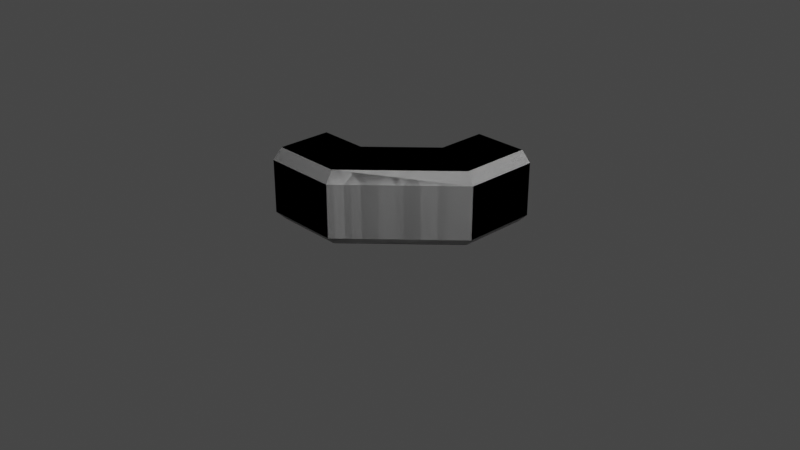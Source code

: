 # Source: M3X_LHub.blend  (saved by Blender 3.1.7; exported with 4.5.12 LTS)
import bpy
from mathutils import Matrix  # noqa: F401  (used for matrix-valued properties, if any)

bpy.ops.wm.read_factory_settings(use_empty=True)
scene = bpy.context.scene
scene.name = 'Scene'

# ---- collections
col_collection = bpy.data.collections.new('Collection'); scene.collection.children.link(col_collection)

# ---- materials (node trees are filled in below, after node groups)
mat_material_001 = bpy.data.materials.new('Material.001')
mat_material_001.use_transparent_shadow = False

# ---- node groups
ng_color4 = bpy.data.node_groups.new('Color4', 'ShaderNodeTree')
_s = ng_color4.interface.new_socket(name='Color', in_out='OUTPUT', socket_type='NodeSocketColor')
_s = ng_color4.interface.new_socket(name='Alpha', in_out='OUTPUT', socket_type='NodeSocketFloat')
_s = ng_color4.interface.new_socket(name='Color', in_out='INPUT', socket_type='NodeSocketColor')
_s = ng_color4.interface.new_socket(name='Alpha', in_out='INPUT', socket_type='NodeSocketFloat')
_s.min_value = 1.0
_N = ng_color4.nodes; _L = ng_color4.links
n0 = _N.new('NodeGroupInput'); n0.name = 'Group Input'; n0.location = (-403, 18)
n1 = _N.new('NodeGroupOutput'); n1.name = 'Group Output'; n1.location = (154, 24)
_L.new(n0.outputs[1], n1.inputs[1])
_L.new(n0.outputs[0], n1.inputs[0])
n1.is_active_output = True
ng_maincolor = bpy.data.node_groups.new('MainColor', 'ShaderNodeTree')
_s = ng_maincolor.interface.new_socket(name='Color', in_out='OUTPUT', socket_type='NodeSocketColor')
_s = ng_maincolor.interface.new_socket(name='Alpha', in_out='OUTPUT', socket_type='NodeSocketFloat')
_s = ng_maincolor.interface.new_socket(name='VColor', in_out='INPUT', socket_type='NodeSocketColor')
_s = ng_maincolor.interface.new_socket(name='VAlpha', in_out='INPUT', socket_type='NodeSocketFloat')
_s.min_value = 1e+04
_s = ng_maincolor.interface.new_socket(name='CColor', in_out='INPUT', socket_type='NodeSocketColor')
_s = ng_maincolor.interface.new_socket(name='CAlpha', in_out='INPUT', socket_type='NodeSocketFloat')
_s.min_value = 1.0
_s = ng_maincolor.interface.new_socket(name='TColor', in_out='INPUT', socket_type='NodeSocketColor')
_s = ng_maincolor.interface.new_socket(name='TAlpha', in_out='INPUT', socket_type='NodeSocketFloat')
_s.min_value = 1.0
_N = ng_maincolor.nodes; _L = ng_maincolor.links
n0 = _N.new('NodeGroupInput'); n0.name = 'Group Input'; n0.location = (-284, 35)
n1 = _N.new('NodeGroupOutput'); n1.name = 'Group Output'; n1.location = (332, -19)
n2 = _N.new('ShaderNodeMix'); n2.name = 'VC*CC*TC'; n2.location = (127, -33)
n2.label = 'VC*CC*TC'
n2.hide = True
n2.data_type = 'RGBA'
n2.blend_type = 'MULTIPLY'
n2.inputs[0].default_value = 1.0
n3 = _N.new('ShaderNodeMix'); n3.name = 'VC*CC'; n3.location = (-44, 33)
n3.label = 'VC*CC'
n3.hide = True
n3.data_type = 'RGBA'
n3.blend_type = 'MULTIPLY'
n3.inputs[0].default_value = 1.0
n4 = _N.new('ShaderNodeMath'); n4.name = 'VA*CA'; n4.location = (-59, -19)
n4.label = 'VA*CA'
n4.hide = True
n4.operation = 'MULTIPLY'
n4.inputs[2].default_value = 0.0
n5 = _N.new('ShaderNodeMath'); n5.name = 'VA*CA*TA'; n5.location = (130, -79)
n5.label = 'VA*CA*TA'
n5.hide = True
n5.operation = 'MULTIPLY'
n5.inputs[2].default_value = 0.0
_L.new(n0.outputs[2], n3.inputs[7])
_L.new(n0.outputs[4], n2.inputs[7])
_L.new(n2.outputs[2], n1.inputs[0])
_L.new(n3.outputs[2], n2.inputs[6])
_L.new(n0.outputs[0], n3.inputs[6])
_L.new(n0.outputs[1], n4.inputs[0])
_L.new(n0.outputs[3], n4.inputs[1])
_L.new(n4.outputs[0], n5.inputs[0])
_L.new(n0.outputs[5], n5.inputs[1])
_L.new(n5.outputs[0], n1.inputs[1])
n1.is_active_output = True
ng_dxtnormal = bpy.data.node_groups.new('dxtNormal', 'ShaderNodeTree')
_s = ng_dxtnormal.interface.new_socket(name='Color', in_out='OUTPUT', socket_type='NodeSocketColor')
_s = ng_dxtnormal.interface.new_socket(name='RGB', in_out='INPUT', socket_type='NodeSocketColor')
_s = ng_dxtnormal.interface.new_socket(name='Alpha', in_out='INPUT', socket_type='NodeSocketFloat')
_s.min_value = 1e+04
_N = ng_dxtnormal.nodes; _L = ng_dxtnormal.links
n0 = _N.new('NodeReroute'); n0.name = 'Reroute'; n0.location = (396, 44)
n0.width = 100
n0.socket_idname = 'NodeSocketFloat'
n1 = _N.new('NodeReroute'); n1.name = 'Reroute.002'; n1.location = (378, 56)
n1.width = 100
n1.socket_idname = 'NodeSocketFloat'
n2 = _N.new('NodeReroute'); n2.name = 'Reroute.001'; n2.location = (376, 13)
n2.width = 100
n2.socket_idname = 'NodeSocketFloat'
n3 = _N.new('NodeGroupInput'); n3.name = 'dxtNormalInput'; n3.location = (36, 79)
n3.label = 'dxtNormalInput'
n4 = _N.new('NodeGroupOutput'); n4.name = 'dxtNormalOutput'; n4.location = (1779, 73)
n4.label = 'dxtNormalOutput'
n5 = _N.new('ShaderNodeSeparateColor'); n5.name = 'dxtNormal.separateRGB'; n5.location = (215, 54)
n5.label = 'separateRGB'
n5.width = 125
n5.hide = True
n6 = _N.new('ShaderNodeVectorMath'); n6.name = 'mul2'; n6.location = (611, 34)
n6.label = '*2'
n6.hide = True
n6.operation = 'SCALE'
n6.inputs[3].default_value = 2.0
n7 = _N.new('ShaderNodeCombineXYZ'); n7.name = 'Combine XYZ'; n7.location = (446, 34)
n7.hide = True
n8 = _N.new('ShaderNodeVectorMath'); n8.name = 'xy_dot_xy'; n8.location = (941, 34)
n8.label = 'xy . xy'
n8.hide = True
n8.operation = 'DOT_PRODUCT'
n9 = _N.new('ShaderNodeMath'); n9.name = 'subXY'; n9.location = (1106, 34)
n9.label = 'Z^2'
n9.hide = True
n9.operation = 'SUBTRACT'
n9.use_clamp = True
n9.inputs[0].default_value = 1.0
n9.inputs[2].default_value = 0.0
n10 = _N.new('ShaderNodeMath'); n10.name = 'sqrtZ2'; n10.location = (1271, 34)
n10.label = 'Z = sqrt(1-X^2-Y^2)'
n10.hide = True
n10.operation = 'SQRT'
n10.inputs[2].default_value = 0.0
n11 = _N.new('ShaderNodeCombineColor'); n11.name = 'Combine RGB'; n11.location = (1593, 53)
n11.hide = True
n12 = _N.new('ShaderNodeMath'); n12.name = 'zToBlue'; n12.location = (1436, 34)
n12.label = 'Z to Blue'
n12.hide = True
n12.operation = 'MULTIPLY_ADD'
n13 = _N.new('ShaderNodeVectorMath'); n13.name = 'sub1'; n13.location = (776, 34)
n13.label = '-1'
n13.hide = True
n13.operation = 'SUBTRACT'
n13.inputs[1].default_value = (1.0, 1.0, 0.0)
_L.new(n3.outputs[0], n5.inputs[0])
_L.new(n5.outputs[1], n0.inputs[0])
_L.new(n3.outputs[1], n2.inputs[0])
_L.new(n2.outputs[0], n1.inputs[0])
_L.new(n1.outputs[0], n11.inputs[0])
_L.new(n11.outputs[0], n4.inputs[0])
_L.new(n7.outputs[0], n6.inputs[0])
_L.new(n6.outputs[0], n13.inputs[0])
_L.new(n9.outputs[0], n10.inputs[0])
_L.new(n10.outputs[0], n12.inputs[0])
_L.new(n12.outputs[0], n11.inputs[2])
_L.new(n0.outputs[0], n7.inputs[1])
_L.new(n2.outputs[0], n7.inputs[0])
_L.new(n0.outputs[0], n11.inputs[1])
_L.new(n13.outputs[0], n8.inputs[0])
_L.new(n13.outputs[0], n8.inputs[1])
_L.new(n8.outputs[1], n9.inputs[1])
n4.is_active_output = True
ng_standardshader = bpy.data.node_groups.new('StandardShader', 'ShaderNodeTree')
_s = ng_standardshader.interface.new_socket(name='BSDF', in_out='OUTPUT', socket_type='NodeSocketShader')
_s = ng_standardshader.interface.new_socket(name='BaseColor', in_out='INPUT', socket_type='NodeSocketColor')
_s = ng_standardshader.interface.new_socket(name='Shininess', in_out='INPUT', socket_type='NodeSocketFloat')
_s.min_value = 1e+04
_s = ng_standardshader.interface.new_socket(name='Gloss', in_out='INPUT', socket_type='NodeSocketFloat')
_s.min_value = 1e+04
_s = ng_standardshader.interface.new_socket(name='Emission', in_out='INPUT', socket_type='NodeSocketColor')
_s = ng_standardshader.interface.new_socket(name='Emission Strength', in_out='INPUT', socket_type='NodeSocketFloat')
_s.min_value = 1e+06
_s = ng_standardshader.interface.new_socket(name='Alpha', in_out='INPUT', socket_type='NodeSocketFloat')
_s.min_value = 1.0
_s = ng_standardshader.interface.new_socket(name='NormalColor', in_out='INPUT', socket_type='NodeSocketColor')
_N = ng_standardshader.nodes; _L = ng_standardshader.links
n0 = _N.new('NodeGroupOutput'); n0.name = 'Group Output'; n0.location = (555, 248)
n1 = _N.new('NodeGroupInput'); n1.name = 'Group Input'; n1.location = (-444, 74)
n2 = _N.new('ShaderNodeNormalMap'); n2.name = 'Normal Map'; n2.location = (-96, -256)
n2.hide = True
n3 = _N.new('ShaderNodeMath'); n3.name = 'Roughness'; n3.location = (-4, -2)
n3.label = 'Roughness'
n3.hide = True
n3.operation = 'SQRT'
n3.inputs[2].default_value = 0.0
n4 = _N.new('ShaderNodeMath'); n4.name = 'SpecularConv'; n4.location = (-120, 39)
n4.label = 'SpecularConv'
n4.hide = True
n4.operation = 'SQRT'
n4.inputs[2].default_value = 0.0
n5 = _N.new('ShaderNodeMath'); n5.name = 'Gloss2Rough'; n5.location = (-176, -1)
n5.label = 'Gloss2Rough'
n5.hide = True
n5.operation = 'SUBTRACT'
n5.inputs[0].default_value = 1.0
n5.inputs[2].default_value = 0.0
n6 = _N.new('ShaderNodeBsdfPrincipled'); n6.name = 'Principled BSDF'; n6.location = (226, 256)
n6.distribution = 'GGX'
n6.subsurface_method = 'BURLEY'
n6.inputs[3].default_value = 1.45
_L.new(n6.outputs[0], n0.inputs[0])
_L.new(n4.outputs[0], n6.inputs[13])
_L.new(n1.outputs[3], n6.inputs[27])
_L.new(n3.outputs[0], n6.inputs[2])
_L.new(n1.outputs[0], n6.inputs[0])
_L.new(n1.outputs[1], n4.inputs[0])
_L.new(n1.outputs[6], n2.inputs[1])
_L.new(n5.outputs[0], n3.inputs[0])
_L.new(n1.outputs[2], n5.inputs[1])
_L.new(n2.outputs[0], n6.inputs[5])
_L.new(n1.outputs[5], n6.inputs[4])
_L.new(n1.outputs[4], n6.inputs[28])
n0.is_active_output = True

# ---- material node trees
mat_material_001.use_nodes = True; mat_material_001.node_tree.nodes.clear()
_N = mat_material_001.node_tree.nodes; _L = mat_material_001.node_tree.links
n0 = _N.new('ShaderNodeVertexColor'); n0.name = 'Vertex Color'; n0.location = (-88, -138)
n0.hide = True
n1 = _N.new('ShaderNodeTexImage'); n1.name = '_MainTex'; n1.location = (-200, -238)
n1.label = '_MainTex'
n1.hide = True
n2 = _N.new('ShaderNodeTexImage'); n2.name = '_BumpMap'; n2.location = (-188, -311)
n2.label = '_BumpMap'
n2.hide = True
n3 = _N.new('ShaderNodeUVMap'); n3.name = 'UV Map'; n3.location = (-398, -256)
n4 = _N.new('ShaderNodeOutputMaterial'); n4.name = 'Material Output'; n4.location = (730, -26)
n5 = _N.new('ShaderNodeGroup'); n5.name = '_Color'; n5.location = (-87, -190)
n5.label = '_Color'
n5.hide = True
n5.node_tree = ng_color4
n5.inputs[0].default_value = (1.0, 1.0, 1.0, 1.0)
n5.inputs[1].default_value = 1.0
n6 = _N.new('ShaderNodeGroup'); n6.name = 'MainColor'; n6.location = (104, -41)
n6.node_tree = ng_maincolor
n7 = _N.new('ShaderNodeGroup'); n7.name = 'dxtNormal'; n7.location = (104, -318)
n7.hide = True
n7.node_tree = ng_dxtnormal
n8 = _N.new('ShaderNodeValue'); n8.name = '_Opacity'; n8.location = (277, -211)
n8.label = '_Opacity'
n8.hide = True
n8.outputs[0].default_value = 1.0
n9 = _N.new('ShaderNodeGroup'); n9.name = 'StandardShader'; n9.location = (489, -47)
n9.node_tree = ng_standardshader
n9.inputs[1].default_value = 0.0
n9.inputs[3].default_value = (0.0, 0.0, 0.0, 1.0)
n9.inputs[4].default_value = 1.0
_L.new(n2.outputs[0], n7.inputs[0])
_L.new(n2.outputs[1], n7.inputs[1])
_L.new(n5.outputs[0], n6.inputs[2])
_L.new(n5.outputs[1], n6.inputs[3])
_L.new(n6.outputs[0], n9.inputs[0])
_L.new(n6.outputs[1], n9.inputs[2])
_L.new(n3.outputs[0], n1.inputs[0])
_L.new(n1.outputs[0], n6.inputs[4])
_L.new(n1.outputs[1], n6.inputs[5])
_L.new(n9.outputs[0], n4.inputs[0])
_L.new(n3.outputs[0], n2.inputs[0])
_L.new(n0.outputs[0], n6.inputs[0])
_L.new(n0.outputs[1], n6.inputs[1])
_L.new(n7.outputs[0], n9.inputs[6])
_L.new(n8.outputs[0], n9.inputs[5])
n4.is_active_output = True

# ---- world
world_world = bpy.data.worlds.new('World'); scene.world = world_world
world_world.use_nodes = True; world_world.node_tree.nodes.clear()
_N = world_world.node_tree.nodes; _L = world_world.node_tree.links
n0 = _N.new('ShaderNodeOutputWorld'); n0.name = 'World Output'; n0.location = (300, 300)
n1 = _N.new('ShaderNodeBackground'); n1.name = 'Background'; n1.location = (10, 300)
n1.inputs[0].default_value = (0.05088, 0.05088, 0.05088, 1.0)
_L.new(n1.outputs[0], n0.inputs[0])
n0.is_active_output = True
world_world.color = (0.05088, 0.05088, 0.05088)
world_world.use_sun_shadow = False
world_world.sun_shadow_jitter_overblur = 0.0

# ---- cameras
cam_camera = bpy.data.cameras.new('Camera')
cam_camera.clip_end = 100.0
cam_camera.ortho_scale = 7.314

# ---- lights
light_light = bpy.data.lights.new('Light', 'POINT')
light_light.transmission_factor = 0.0
light_light.energy = 1000.0
light_light.shadow_soft_size = 0.1
light_light.shadow_maximum_resolution = 0.006
light_light.use_absolute_resolution = True

# ---- meshes
me_shell = bpy.data.meshes.new('shell')
me_shell.from_pydata([(0.312, 0.6725, 0.4201), (0.4269, 0.6248, 0.3052), (-0.6725, -0.312, 0.4201), (-0.9785, 0.4269, -0.3086), (-0.9785, 0.4269, 0.3052), (-1.5, 0.4269, 0.3052), (-1.5, 0.4269, -0.3086), (-0.6248, -0.4269, 0.3052), (-1.5, -0.4269, -0.3086), (-1.5, -0.4269, 0.3052), (-0.6725, -0.312, 0.4201), (-0.6248, -0.4269, 0.3052), (-1.5, -0.4269, 0.3052), (-1.5, -0.312, 0.4201), (-0.9309, 0.312, -0.4236), (-0.9785, 0.4269, -0.3086), (-1.5, 0.4269, -0.3086), (-1.5, 0.312, -0.4236), (-0.6725, -0.312, -0.4236), (-1.5, -0.312, -0.4236), (-1.5, -0.4269, -0.3086), (-0.6248, -0.4269, -0.3086), (-1.5, -0.312, 0.4201), (-1.5, 0.312, 0.4201), (-0.931, 0.3119, 0.4201), (-0.6725, -0.312, 0.4201), (-0.6248, -0.4269, 0.3052), (-0.6248, -0.4269, -0.3086), (-1.5, -0.4269, -0.3086), (-0.6248, -0.4269, 0.3052), (0.4269, 0.6248, 0.3052), (-0.6248, -0.4269, -0.3086), (-1.5, 0.312, -0.4236), (-1.5, -0.312, -0.4236), (-0.6725, -0.312, -0.4236), (-0.9309, 0.312, -0.4236), (-0.6725, -0.312, 0.4201), (0.4269, 0.6248, 0.3052), (-0.6248, -0.4269, 0.3052), (-0.9309, 0.312, -0.4236), (-0.312, 0.9309, -0.4236), (-0.4029, 0.9686, -0.3326), (-0.4269, 0.9785, -0.3086), (-0.9785, 0.4269, -0.3086), (-0.9785, 0.4269, -0.3086), (-0.4269, 0.9785, -0.3086), (-0.4269, 0.9785, 0.3052), (-0.9785, 0.4269, 0.3052), (-0.4269, 0.9785, 0.3052), (-0.312, 0.9309, 0.4201), (-0.931, 0.3119, 0.4201), (-0.9785, 0.4269, 0.3052), (0.312, 0.6725, -0.4236), (-0.312, 0.9309, -0.4236), (-0.9309, 0.312, -0.4236), (-0.6725, -0.312, -0.4236), (-0.312, 0.9309, -0.4236), (0.312, 0.6725, -0.4236), (0.312, 1.5, -0.4236), (-0.312, 1.5, -0.4236), (0.4269, 0.6248, 0.3052), (0.4269, 0.6248, -0.3086), (-0.6248, -0.4269, -0.3086), (0.4269, 1.5, -0.3086), (0.4269, 0.6248, -0.3086), (0.4269, 0.6248, 0.3052), (0.4269, 1.5, 0.3052), (0.4269, 1.5, 0.3052), (0.4269, 0.6248, 0.3052), (0.312, 0.6725, 0.4201), (0.312, 1.5, 0.4201), (-0.4029, 0.9686, -0.3326), (-0.312, 0.9309, -0.4236), (-0.312, 1.5, -0.4236), (-0.4269, 1.5, -0.3086), (-0.4269, 0.9785, -0.3086), (-0.931, 0.3119, 0.4201), (-0.312, 0.9309, 0.4201), (0.312, 0.6725, 0.4201), (-0.6725, -0.312, 0.4201), (0.312, 0.6725, 0.4201), (-0.312, 0.9309, 0.4201), (-0.312, 1.5, 0.4201), (0.312, 1.5, 0.4201), (-0.4269, 1.5, 0.3052), (-0.4269, 0.9785, 0.3052), (-0.4269, 0.9785, -0.3086), (-0.4269, 1.5, -0.3086), (-0.312, 1.5, 0.4201), (-0.312, 0.9309, 0.4201), (-0.4269, 0.9785, 0.3052), (-0.4269, 1.5, 0.3052), (-0.931, 0.3119, 0.4201), (-1.5, 0.312, 0.4201), (-1.5, 0.4269, 0.3052), (-0.9785, 0.4269, 0.3052), (0.4269, 0.6248, -0.3086), (0.312, 0.6725, -0.4236), (-0.6725, -0.312, -0.4236), (-0.6248, -0.4269, -0.3086), (0.312, 0.6725, -0.4236), (0.4269, 0.6248, -0.3086), (0.4269, 1.5, -0.3086), (0.312, 1.5, -0.4236), (-1.5, 0.2614, -0.2162), (-1.5, 0.1511, -0.3211), (-1.5, 0.312, -0.4236), (-1.5, 0.4269, -0.3086), (-1.5, 0.2614, 0.2135), (-1.5, 0.2614, -0.2162), (-1.5, 0.4269, -0.3086), (-1.5, 0.4269, 0.3052), (-1.5, 0.1511, 0.3177), (-1.5, 0.2614, 0.2135), (-1.5, 0.4269, 0.3052), (-1.5, 0.312, 0.4201), (-0.1488, 1.5, 0.3177), (0.1488, 1.5, 0.3177), (0.312, 1.5, 0.4201), (-0.312, 1.5, 0.4201), (-1.5, 0.1511, -0.3211), (-1.5, -0.1511, -0.3211), (-1.5, -0.312, -0.4236), (-1.5, 0.312, -0.4236), (-1.5, -0.1511, 0.3177), (-1.5, 0.1511, 0.3177), (-1.5, 0.312, 0.4201), (-1.5, -0.312, 0.4201), (-1.5, -0.2614, -0.2162), (-1.5, -0.2614, 0.2135), (-1.5, -0.4269, 0.3052), (-1.5, -0.4269, -0.3086), (-1.5, -0.1511, -0.3211), (-1.5, -0.2614, -0.2162), (-1.5, -0.4269, -0.3086), (-1.5, -0.312, -0.4236), (0.2571, 1.5, -0.2328), (0.1488, 1.5, -0.3211), (0.312, 1.5, -0.4236), (0.4269, 1.5, -0.3086), (0.2571, 1.5, 0.2298), (0.2571, 1.5, -0.2328), (0.4269, 1.5, -0.3086), (0.4269, 1.5, 0.3052), (0.1488, 1.5, 0.3177), (0.2571, 1.5, 0.2298), (0.4269, 1.5, 0.3052), (0.312, 1.5, 0.4201), (0.1488, 1.5, -0.3211), (-0.1488, 1.5, -0.3211), (-0.312, 1.5, -0.4236), (0.312, 1.5, -0.4236), (-0.2571, 1.5, -0.2328), (-0.2571, 1.5, 0.2298), (-0.4269, 1.5, 0.3052), (-0.4269, 1.5, -0.3086), (-1.5, -0.2614, 0.2135), (-1.5, -0.1511, 0.3177), (-1.5, -0.312, 0.4201), (-1.5, -0.4269, 0.3052), (-0.1488, 1.5, -0.3211), (-0.2571, 1.5, -0.2328), (-0.4269, 1.5, -0.3086), (-0.312, 1.5, -0.4236), (-0.2571, 1.5, 0.2298), (-0.4269, 1.5, 0.3052)], [], [(0, 1, 2), (4, 5, 3), (5, 6, 3), (8, 9, 7), (11, 12, 10), (12, 13, 10), (15, 16, 14), (16, 17, 14), (19, 20, 18), (20, 21, 18), (23, 24, 22), (24, 25, 22), (27, 28, 26), (30, 31, 29), (33, 34, 32), (34, 35, 32), (37, 38, 36), (39, 40, 43), (42, 43, 41), (41, 43, 40), (45, 46, 44), (46, 47, 44), (49, 50, 48), (50, 51, 48), (53, 54, 52), (54, 55, 52), (57, 58, 56), (58, 59, 56), (61, 62, 60), (64, 65, 63), (65, 66, 63), (68, 69, 67), (69, 70, 67), (71, 72, 75), (73, 74, 72), (74, 75, 72), (77, 78, 76), (78, 79, 76), (81, 82, 80), (82, 83, 80), (85, 86, 84), (86, 87, 84), (89, 90, 88), (90, 91, 88), (93, 94, 92), (94, 95, 92), (97, 98, 96), (98, 99, 96), (101, 102, 100), (102, 103, 100), (105, 106, 104), (106, 107, 104), (109, 110, 108), (110, 111, 108), (113, 114, 112), (114, 115, 112), (117, 118, 116), (118, 119, 116), (121, 122, 120), (122, 123, 120), (125, 126, 124), (126, 127, 124), (129, 130, 128), (130, 131, 128), (133, 134, 132), (134, 135, 132), (137, 138, 136), (138, 139, 136), (141, 142, 140), (142, 143, 140), (145, 146, 144), (146, 147, 144), (149, 150, 148), (150, 151, 148), (153, 154, 152), (154, 155, 152), (157, 158, 156), (158, 159, 156), (161, 162, 160), (162, 163, 160), (116, 119, 164), (119, 165, 164)])
_uv = me_shell.uv_layers.new(name='UVMap')
_uv.uv.foreach_set('vector', [0.625, 0.9294, 0.5909, 1.0, 0.625, 0.882, 0.5909, 1.0, 0.5909, 1.0, 0.4091, 1.0, 0.5909, 1.0, 0.4091, 1.0, 0.4091, 1.0, 0.4091, 0.75, 0.5909, 0.75, 0.5909, 0.75, 0.5909, 0.75, 0.5909, 0.75, 0.625, 0.7837, 0.5909, 0.75, 0.625, 0.7837, 0.625, 0.7837, 0.4091, 1.0, 0.4091, 1.0, 0.375, 0.9663, 0.4091, 1.0, 0.375, 0.9663, 0.375, 0.9663, 0.0, 0.0, 0.4091, 0.75, 0.0, 0.0, 0.4091, 0.75, 0.4091, 1.0, 0.0, 0.0, 0.625, 0.9663, 0.625, 0.882, 0.625, 0.7837, 0.625, 0.882, 0.625, 0.7837, 0.625, 0.7837, 0.4091, 1.0, 0.4091, 1.0, 0.5909, 1.0, 0.5909, 1.0, 0.4091, 1.0, 0.5909, 1.0, 0.0, 0.0, 0.0, 0.0, 0.0, 0.0, 0.0, 0.0, 0.0, 0.0, 0.0, 0.0, 0.5909, 1.0, 0.5909, 1.0, 0.625, 0.9663, 0.375, 0.7837, 0.375, 0.7837, 0.4091, 0.75, 0.4091, 0.75, 0.4091, 0.75, 0.402, 0.757, 0.402, 0.757, 0.4091, 0.75, 0.375, 0.7837, 0.4091, 0.75, 0.5909, 0.75, 0.4091, 0.75, 0.5909, 0.75, 0.5909, 0.75, 0.4091, 0.75, 0.625, 0.7837, 0.625, 0.7837, 0.5909, 0.75, 0.625, 0.7837, 0.5909, 0.75, 0.5909, 0.75, 0.375, 0.7911, 0.375, 0.7837, 0.375, 0.9663, 0.375, 0.7837, 0.375, 0.9663, 0.375, 0.9663, 0.375, 0.9663, 0.375, 0.9663, 0.375, 0.7837, 0.375, 0.9663, 0.375, 0.7837, 0.375, 0.7837, 0.4091, 1.0, 0.4091, 1.0, 0.5909, 1.0, 0.4091, 1.0, 0.5909, 1.0, 0.4091, 1.0, 0.5909, 1.0, 0.5909, 1.0, 0.4091, 1.0, 0.5909, 1.0, 0.625, 0.9663, 0.5909, 1.0, 0.625, 0.9663, 0.625, 0.9663, 0.5909, 1.0, 0.402, 0.757, 0.375, 0.7837, 0.4091, 0.75, 0.375, 0.7837, 0.4091, 0.75, 0.375, 0.7837, 0.4091, 0.75, 0.4091, 0.75, 0.375, 0.7837, 0.625, 0.7837, 0.625, 0.9294, 0.625, 0.882, 0.625, 0.9294, 0.625, 0.882, 0.625, 0.882, 0.625, 0.7837, 0.625, 0.7837, 0.625, 0.9663, 0.625, 0.7837, 0.625, 0.9663, 0.625, 0.9663, 0.5909, 0.75, 0.4091, 0.75, 0.5909, 0.75, 0.4091, 0.75, 0.4091, 0.75, 0.5909, 0.75, 0.625, 0.7837, 0.5909, 0.75, 0.625, 0.7837, 0.5909, 0.75, 0.5909, 0.75, 0.625, 0.7837, 0.625, 0.9663, 0.5909, 1.0, 0.625, 0.9663, 0.5909, 1.0, 0.5909, 1.0, 0.625, 0.9663, 0.375, 0.9663, 0.375, 0.9663, 0.4091, 1.0, 0.375, 0.9663, 0.4091, 1.0, 0.4091, 1.0, 0.4091, 1.0, 0.4091, 1.0, 0.375, 0.9663, 0.4091, 1.0, 0.375, 0.9663, 0.375, 0.9663, 0.4054, 0.9539, 0.375, 0.9663, 0.4216, 0.97, 0.375, 0.9663, 0.4091, 1.0, 0.4216, 0.97, 0.4216, 0.97, 0.4091, 1.0, 0.5784, 0.97, 0.4091, 1.0, 0.5909, 1.0, 0.5784, 0.97, 0.5784, 0.97, 0.5909, 1.0, 0.5946, 0.9539, 0.5909, 1.0, 0.625, 0.9663, 0.5946, 0.9539, 0.5946, 0.9539, 0.625, 0.9663, 0.5946, 0.7961, 0.625, 0.9663, 0.625, 0.7837, 0.5946, 0.7961, 0.4054, 0.7961, 0.375, 0.7837, 0.4054, 0.9539, 0.375, 0.7837, 0.375, 0.9663, 0.4054, 0.9539, 0.5946, 0.9539, 0.625, 0.9663, 0.5946, 0.7961, 0.625, 0.9663, 0.625, 0.7837, 0.5946, 0.7961, 0.5784, 0.78, 0.5909, 0.75, 0.4216, 0.78, 0.5909, 0.75, 0.4091, 0.75, 0.4216, 0.78, 0.4216, 0.78, 0.4091, 0.75, 0.4054, 0.7961, 0.4091, 0.75, 0.375, 0.7837, 0.4054, 0.7961, 0.4054, 0.9539, 0.375, 0.9663, 0.4216, 0.97, 0.375, 0.9663, 0.4091, 1.0, 0.4216, 0.97, 0.4216, 0.97, 0.4091, 1.0, 0.5784, 0.97, 0.4091, 1.0, 0.5909, 1.0, 0.5784, 0.97, 0.5784, 0.97, 0.5909, 1.0, 0.5946, 0.9539, 0.5909, 1.0, 0.625, 0.9663, 0.5946, 0.9539, 0.4054, 0.7961, 0.375, 0.7837, 0.4054, 0.9539, 0.375, 0.7837, 0.375, 0.9663, 0.4054, 0.9539, 0.5784, 0.78, 0.5909, 0.75, 0.4216, 0.78, 0.5909, 0.75, 0.4091, 0.75, 0.4216, 0.78, 0.5946, 0.7961, 0.625, 0.7837, 0.5784, 0.78, 0.625, 0.7837, 0.5909, 0.75, 0.5784, 0.78, 0.4216, 0.78, 0.4091, 0.75, 0.4054, 0.7961, 0.4091, 0.75, 0.375, 0.7837, 0.4054, 0.7961, 0.5946, 0.7961, 0.625, 0.7837, 0.5784, 0.78, 0.625, 0.7837, 0.5909, 0.75, 0.5784, 0.78])
me_shell.materials.append(mat_material_001)
me_shell.use_remesh_fix_poles = True
me_shell.use_remesh_preserve_attributes = False
me_shell.update()
me_shell.normals_split_custom_set([tuple(v) for v in zip(*[iter([-0.5, 0.5, -0.7071, -0.5, 0.5, -0.7071, -0.5, 0.5, -0.7071, -2.285e-07, -1.0, 0.0, -2.285e-07, -1.0, 0.0, -2.285e-07, -1.0, 0.0, -2.285e-07, -1.0, 0.0, -2.285e-07, -1.0, 0.0, -2.285e-07, -1.0, 0.0, 6.809e-08, 1.0, 0.0, 6.809e-08, 1.0, 0.0, 6.809e-08, 1.0, 0.0, 1.571e-07, 0.7071, -0.7071, 1.571e-07, 0.7071, -0.7071, 1.571e-07, 0.7071, -0.7071, 9.536e-08, 0.7071, -0.7071, 9.536e-08, 0.7071, -0.7071, 9.536e-08, 0.7071, -0.7071, -3.514e-07, -0.7071, 0.7071, -3.514e-07, -0.7071, 0.7071, -3.514e-07, -0.7071, 0.7071, -9.845e-08, -0.7071, 0.7071, -9.845e-08, -0.7071, 0.7071, -9.845e-08, -0.7071, 0.7071, -5.537e-08, 0.7071, 0.7071, -5.537e-08, 0.7071, 0.7071, -5.537e-08, 0.7071, 0.7071, 0.0, 0.7071, 0.7071, 0.0, 0.7071, 0.7071, 0.0, 0.7071, 0.7071, 1.678e-07, 0.0, -1.0, 1.678e-07, 0.0, -1.0, 1.678e-07, 0.0, -1.0, 1.338e-07, -3.015e-09, -1.0, 1.338e-07, -3.015e-09, -1.0, 1.338e-07, -3.015e-09, -1.0, 6.809e-08, 1.0, -1.109e-07, 6.809e-08, 1.0, -1.109e-07, 6.809e-08, 1.0, -1.109e-07, -0.7071, 0.7071, 1.441e-07, -0.7071, 0.7071, 1.441e-07, -0.7071, 0.7071, 1.441e-07, -3.462e-07, 0.0, 1.0, -3.462e-07, 0.0, 1.0, -3.462e-07, 0.0, 1.0, -1.421e-07, -3.897e-08, 1.0, -1.421e-07, -3.897e-08, 1.0, -1.421e-07, -3.897e-08, 1.0, -0.5, 0.5, -0.7071, -0.5, 0.5, -0.7071, -0.5, 0.5, -0.7071, 0.5, -0.5, 0.7071, 0.5, -0.5, 0.7071, 0.5, -0.5, 0.7071, 0.5, -0.5, 0.7071, 0.5, -0.5, 0.7071, 0.5, -0.5, 0.7071, 0.5, -0.5, 0.7071, 0.5, -0.5, 0.7071, 0.5, -0.5, 0.7071, 0.7071, -0.7071, 0.0, 0.7071, -0.7071, 0.0, 0.7071, -0.7071, 0.0, 0.7071, -0.7071, 0.0, 0.7071, -0.7071, 0.0, 0.7071, -0.7071, 0.0, 0.5, -0.5, -0.7071, 0.5, -0.5, -0.7071, 0.5, -0.5, -0.7071, 0.5, -0.5, -0.7071, 0.5, -0.5, -0.7071, 0.5, -0.5, -0.7071, 0.0, 6.782e-08, 1.0, 0.0, 6.782e-08, 1.0, 0.0, 6.782e-08, 1.0, 0.0, 4.264e-08, 1.0, 0.0, 4.264e-08, 1.0, 0.0, 4.264e-08, 1.0, -5.77e-08, 1.08e-07, 1.0, -5.77e-08, 1.08e-07, 1.0, -5.77e-08, 1.08e-07, 1.0, 0.0, 1.047e-07, 1.0, 0.0, 1.047e-07, 1.0, 0.0, 1.047e-07, 1.0, -0.7071, 0.7071, 0.0, -0.7071, 0.7071, 0.0, -0.7071, 0.7071, 0.0, -1.0, 2.218e-07, 0.0, -1.0, 2.218e-07, 0.0, -1.0, 2.218e-07, 0.0, -1.0, 1.109e-07, 0.0, -1.0, 1.109e-07, 0.0, -1.0, 1.109e-07, 0.0, -0.7071, 1.047e-07, -0.7071, -0.7071, 1.047e-07, -0.7071, -0.7071, 1.047e-07, -0.7071, -0.7071, 1.107e-07, -0.7071, -0.7071, 1.107e-07, -0.7071, -0.7071, 1.107e-07, -0.7071, 0.7071, 4.664e-05, -0.7071, -0.593, -6.697e-05, -0.8052, 0.9611, 2.69e-06, -0.2761, 0.7071, 0.0, 0.7071, 0.7071, 0.0, 0.7071, 0.7071, 0.0, 0.7071, 0.7071, 0.0, 0.7071, 0.7071, 0.0, 0.7071, 0.7071, 0.0, 0.7071, 5.456e-08, -3.404e-08, -1.0, 5.456e-08, -3.404e-08, -1.0, 5.456e-08, -3.404e-08, -1.0, 0.0, -5.151e-08, -1.0, 0.0, -5.151e-08, -1.0, 0.0, -5.151e-08, -1.0, 0.0, -1.047e-07, -1.0, 0.0, -1.047e-07, -1.0, 0.0, -1.047e-07, -1.0, 0.0, -7.2e-08, -1.0, 0.0, -7.2e-08, -1.0, 0.0, -7.2e-08, -1.0, 1.0, -1.861e-07, 0.0, 1.0, -1.861e-07, 0.0, 1.0, -1.861e-07, 0.0, 1.0, -1.861e-07, 0.0, 1.0, -1.861e-07, 0.0, 1.0, -1.861e-07, 0.0, 0.7071, -1.61e-07, -0.7071, 0.7071, -1.61e-07, -0.7071, 0.7071, -1.61e-07, -0.7071, 0.7071, -1.757e-07, -0.7071, 0.7071, -1.757e-07, -0.7071, 0.7071, -1.757e-07, -0.7071, -7.15e-05, -0.7071, -0.7071, -7.15e-05, -0.7071, -0.7071, -7.15e-05, -0.7071, -0.7071, -8.783e-08, -0.7069, -0.7073, -8.783e-08, -0.7069, -0.7073, -8.783e-08, -0.7069, -0.7073, -0.5, 0.5, 0.7071, -0.5, 0.5, 0.7071, -0.5, 0.5, 0.7071, -0.5, 0.5, 0.7071, -0.5, 0.5, 0.7071, -0.5, 0.5, 0.7071, -0.7071, 1.571e-07, 0.7071, -0.7071, 1.571e-07, 0.7071, -0.7071, 1.571e-07, 0.7071, -0.7071, 3.052e-07, 0.7071, -0.7071, 3.052e-07, 0.7071, -0.7071, 3.052e-07, 0.7071, 1.0, 0.0, 0.0, 1.0, 0.0, 0.0, 1.0, 0.0, 0.0, 1.0, -1.005e-06, 0.0, 1.0, -1.005e-06, 0.0, 1.0, -1.005e-06, 0.0, 1.0, 1.676e-06, 0.0, 1.0, 1.676e-06, 0.0, 1.0, 1.676e-06, 0.0, 1.0, -5.865e-07, 0.0, 1.0, -5.865e-07, 0.0, 1.0, -5.865e-07, 0.0, 1.0, -1.361e-07, 0.0, 1.0, -1.361e-07, 0.0, 1.0, -1.361e-07, 0.0, 1.0, -9.845e-07, 0.0, 1.0, -9.845e-07, 0.0, 1.0, -9.845e-07, 0.0, 0.0, -1.0, 3.912e-06, 0.0, -1.0, 3.912e-06, 0.0, -1.0, 3.912e-06, 0.0, -1.0, -1.399e-06, 0.0, -1.0, -1.399e-06, 0.0, -1.0, -1.399e-06, 1.0, 0.0, 0.0, 1.0, 0.0, 0.0, 1.0, 0.0, 0.0, 1.0, 0.0, 0.0, 1.0, 0.0, 0.0, 1.0, 0.0, 0.0, 1.0, 0.0, 0.0, 1.0, 0.0, 0.0, 1.0, 0.0, 0.0, 1.0, 0.0, 0.0, 1.0, 0.0, 0.0, 1.0, 0.0, 0.0, 1.0, -1.676e-06, 0.0, 1.0, -1.676e-06, 0.0, 1.0, -1.676e-06, 0.0, 1.0, 0.0, 0.0, 1.0, 0.0, 0.0, 1.0, 0.0, 0.0, 1.0, 1.352e-07, 0.0, 1.0, 1.352e-07, 0.0, 1.0, 1.352e-07, 0.0, 1.0, 9.845e-07, 0.0, 1.0, 9.845e-07, 0.0, 1.0, 9.845e-07, 0.0, 0.0, -1.0, 1.168e-06, 0.0, -1.0, 1.168e-06, 0.0, -1.0, 1.168e-06, 0.0, -1.0, 0.0, 0.0, -1.0, 0.0, 0.0, -1.0, 0.0, 0.0, -1.0, 0.0, 0.0, -1.0, 0.0, 0.0, -1.0, 0.0, 0.0, -1.0, 0.0, 0.0, -1.0, 0.0, 0.0, -1.0, 0.0, 0.0, -1.0, -2.58e-06, 0.0, -1.0, -2.58e-06, 0.0, -1.0, -2.58e-06, 0.0, -1.0, 0.0, 0.0, -1.0, 0.0, 0.0, -1.0, 0.0, 0.0, -1.0, -3.912e-06, 0.0, -1.0, -3.912e-06, 0.0, -1.0, -3.912e-06, 0.0, -1.0, 1.399e-06, 0.0, -1.0, 1.399e-06, 0.0, -1.0, 1.399e-06, 0.0, -1.0, 0.0, 0.0, -1.0, 0.0, 0.0, -1.0, 0.0, 0.0, -1.0, 0.0, 0.0, -1.0, 0.0, 0.0, -1.0, 0.0, 1.0, 0.0, 0.0, 1.0, 0.0, 0.0, 1.0, 0.0, 0.0, 1.0, 1.008e-06, 0.0, 1.0, 1.008e-06, 0.0, 1.0, 1.008e-06, 0.0, 0.0, -1.0, 2.567e-06, 0.0, -1.0, 2.567e-06, 0.0, -1.0, 2.567e-06, 0.0, -1.0, 0.0, 0.0, -1.0, 0.0, 0.0, -1.0, 0.0, 0.0, -1.0, -1.171e-06, 0.0, -1.0, -1.171e-06, 0.0, -1.0, -1.171e-06, 0.0, -1.0, 0.0, 0.0, -1.0, 0.0, 0.0, -1.0, 0.0])] * 3)])
me_shellcollider_collider = bpy.data.meshes.new('shellCollider.collider')
me_shellcollider_collider.from_pydata([(0.312, 0.6725, 0.4201), (0.4269, 0.6248, 0.3052), (-0.6725, -0.312, 0.4201), (-0.9785, 0.4269, -0.3086), (-0.9785, 0.4269, 0.3052), (-1.5, 0.4269, 0.3052), (-1.5, 0.4269, -0.3086), (-0.6248, -0.4269, 0.3052), (-1.5, -0.4269, -0.3086), (-1.5, -0.4269, 0.3052), (-1.5, -0.312, 0.4201), (-0.9309, 0.312, -0.4236), (-1.5, 0.312, -0.4236), (-0.6725, -0.312, -0.4236), (-1.5, -0.312, -0.4236), (-0.6248, -0.4269, -0.3086), (-1.5, 0.312, 0.4201), (-0.931, 0.3119, 0.4201), (-0.312, 0.9309, -0.4236), (-0.4029, 0.9686, -0.3326), (-0.4269, 0.9785, -0.3086), (-0.4269, 0.9785, 0.3052), (-0.312, 0.9309, 0.4201), (0.312, 0.6725, -0.4236), (0.312, 1.5, -0.4236), (-0.312, 1.5, -0.4236), (0.4269, 0.6248, -0.3086), (0.4269, 1.5, -0.3086), (0.4269, 1.5, 0.3052), (0.312, 1.5, 0.4201), (-0.4269, 1.5, -0.3086), (-0.312, 1.5, 0.4201), (-0.4269, 1.5, 0.3052), (-1.5, 0.2614, -0.2162), (-1.5, 0.1511, -0.3211), (-1.5, 0.2614, 0.2135), (-1.5, 0.1511, 0.3177), (-0.1488, 1.5, 0.3177), (0.1488, 1.5, 0.3177), (-1.5, -0.1511, -0.3211), (-1.5, -0.1511, 0.3177), (-1.5, -0.2614, -0.2162), (-1.5, -0.2614, 0.2135), (0.2571, 1.5, -0.2328), (0.1488, 1.5, -0.3211), (0.2571, 1.5, 0.2298), (-0.1488, 1.5, -0.3211), (-0.2571, 1.5, -0.2328), (-0.2571, 1.5, 0.2298)], [], [(0, 1, 2), (4, 5, 3), (5, 6, 3), (8, 9, 7), (7, 9, 2), (9, 10, 2), (3, 6, 11), (6, 12, 11), (14, 8, 13), (8, 15, 13), (16, 17, 10), (17, 2, 10), (15, 8, 7), (1, 15, 7), (14, 13, 12), (13, 11, 12), (1, 7, 2), (11, 18, 3), (20, 3, 19), (19, 3, 18), (20, 21, 3), (21, 4, 3), (22, 17, 21), (17, 4, 21), (18, 11, 23), (11, 13, 23), (23, 24, 18), (24, 25, 18), (26, 15, 1), (26, 1, 27), (1, 28, 27), (1, 0, 28), (0, 29, 28), (19, 18, 20), (25, 30, 18), (30, 20, 18), (22, 0, 17), (0, 2, 17), (0, 22, 31), (0, 31, 29), (21, 20, 32), (20, 30, 32), (22, 21, 31), (21, 32, 31), (16, 5, 17), (5, 4, 17), (23, 13, 26), (13, 15, 26), (26, 27, 23), (27, 24, 23), (34, 12, 33), (12, 6, 33), (33, 6, 35), (6, 5, 35), (35, 5, 36), (5, 16, 36), (38, 29, 37), (29, 31, 37), (39, 14, 34), (14, 12, 34), (36, 16, 40), (16, 10, 40), (42, 9, 41), (9, 8, 41), (41, 8, 39), (8, 14, 39), (44, 24, 43), (24, 27, 43), (43, 27, 45), (27, 28, 45), (45, 28, 38), (28, 29, 38), (46, 25, 44), (25, 24, 44), (48, 32, 47), (32, 30, 47), (40, 10, 42), (10, 9, 42), (47, 30, 46), (30, 25, 46), (37, 31, 48), (31, 32, 48)])
me_shellcollider_collider.use_remesh_fix_poles = True
me_shellcollider_collider.use_remesh_preserve_attributes = False
me_shellcollider_collider.update()

# ---- objects
ob_light = bpy.data.objects.new('Light', light_light)
ob_camera = bpy.data.objects.new('Camera', cam_camera)
ob_freeiva = bpy.data.objects.new('FreeIva', None)
ob_shell = bpy.data.objects.new('shell', me_shell)
ob_shellcollider = bpy.data.objects.new('shellCollider', me_shellcollider_collider)

# ---- transforms, parenting, visibility, modifiers, constraints
ob_light.location = (4.076, 1.005, 5.904)
ob_light.rotation_euler = (0.6503, 0.05522, 1.866)
ob_light.lock_rotations_4d = False
ob_light.empty_display_type = 'ARROWS'
ob_light.color = (0.0, 0.0, 0.0, 0.0)
ob_light.lineart.crease_threshold = 0.0
ob_camera.location = (7.359, -6.926, 4.958)
ob_camera.rotation_euler = (1.109, 0.0, 0.8149)
ob_camera.lock_rotations_4d = False
ob_camera.empty_display_type = 'ARROWS'
ob_camera.color = (0.0, 0.0, 0.0, 0.0)
ob_camera.display_type = 'WIRE'
ob_camera.lineart.crease_threshold = 0.0
ob_freeiva.location = (0.0, 0.0, 0.0)
ob_freeiva.rotation_mode = 'QUATERNION'
ob_freeiva.rotation_quaternion = (1.0, 0.0, 0.0, 0.0)
ob_shell.parent = ob_freeiva
ob_shell.location = (0.0, 0.0, 0.0)
ob_shell.rotation_mode = 'QUATERNION'
ob_shell.rotation_quaternion = (1.0, 0.0, 0.0, 0.0)
ob_shellcollider.parent = ob_freeiva
ob_shellcollider.location = (0.0, 0.0, 0.0)
ob_shellcollider.rotation_mode = 'QUATERNION'
ob_shellcollider.rotation_quaternion = (1.0, 0.0, 0.0, 0.0)

# ---- collection membership
col_collection.objects.link(ob_light)
col_collection.objects.link(ob_camera)
col_collection.objects.link(ob_freeiva)
col_collection.objects.link(ob_shell)
col_collection.objects.link(ob_shellcollider)

# ---- scene / render settings (as saved in the file)
scene.camera = ob_camera
scene.frame_start = 1; scene.frame_end = 250; scene.frame_set(1)
scene.render.engine = 'BLENDER_EEVEE_NEXT'
scene.cycles.sampling_pattern = 'TABULATED_SOBOL'
scene.cycles.use_light_tree = False
scene.view_settings.view_transform = 'Filmic'
bpy.context.view_layer.update()
